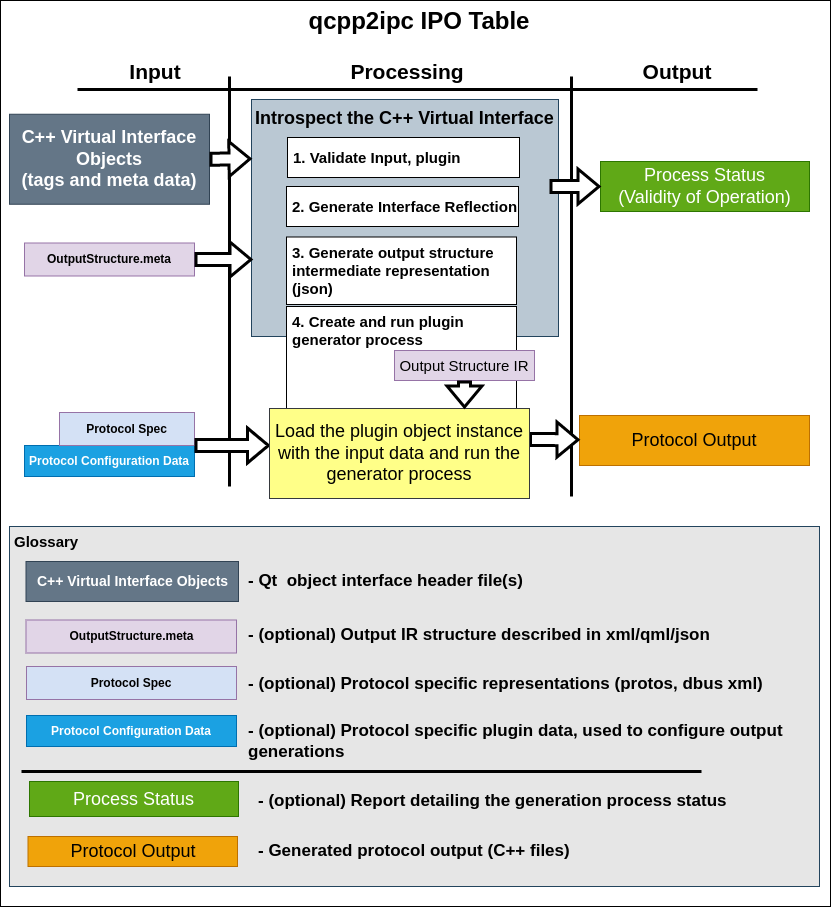

The diagram above was exported from draw.io. Its source (the exported page's mxGraphModel, read from the mxfile embedded in the PNG):
<mxGraphModel dx="954" dy="832" grid="1" gridSize="10" guides="1" tooltips="1" connect="1" arrows="1" fold="1" page="1" pageScale="1" pageWidth="850" pageHeight="1100" math="0" shadow="0">
  <root>
    <mxCell id="0" />
    <mxCell id="1" parent="0" />
    <mxCell id="VeZqt81WSEtjr2i2yPWG-1" value="&lt;b style=&quot;font-size: 24px;&quot;&gt;&lt;font style=&quot;font-size: 24px;&quot;&gt;qcpp2ipc IPO Table&lt;/font&gt;&lt;/b&gt;" style="rounded=0;whiteSpace=wrap;html=1;align=center;verticalAlign=top;spacingLeft=8;fontSize=24;" parent="1" vertex="1">
      <mxGeometry x="11" y="4" width="830" height="906" as="geometry" />
    </mxCell>
    <mxCell id="VeZqt81WSEtjr2i2yPWG-2" value="C++ Virtual Interface Objects &lt;br&gt;(tags and meta data)" style="rounded=0;whiteSpace=wrap;html=1;fontSize=18;fillColor=#647687;fontColor=#ffffff;strokeColor=#314354;fontStyle=1" parent="1" vertex="1">
      <mxGeometry x="20" y="117.75" width="200" height="90" as="geometry" />
    </mxCell>
    <mxCell id="VeZqt81WSEtjr2i2yPWG-4" value="" style="endArrow=none;html=1;rounded=0;fontSize=18;strokeWidth=3;" parent="1" edge="1">
      <mxGeometry width="50" height="50" relative="1" as="geometry">
        <mxPoint x="88" y="93" as="sourcePoint" />
        <mxPoint x="768" y="93" as="targetPoint" />
      </mxGeometry>
    </mxCell>
    <mxCell id="VeZqt81WSEtjr2i2yPWG-5" value="" style="endArrow=none;html=1;rounded=0;fontSize=18;strokeWidth=3;" parent="1" edge="1">
      <mxGeometry width="50" height="50" relative="1" as="geometry">
        <mxPoint x="240" y="80" as="sourcePoint" />
        <mxPoint x="240" y="490" as="targetPoint" />
      </mxGeometry>
    </mxCell>
    <mxCell id="VeZqt81WSEtjr2i2yPWG-6" value="" style="endArrow=none;html=1;rounded=0;fontSize=18;strokeWidth=3;" parent="1" edge="1">
      <mxGeometry width="50" height="50" relative="1" as="geometry">
        <mxPoint x="582" y="80" as="sourcePoint" />
        <mxPoint x="582" y="500" as="targetPoint" />
      </mxGeometry>
    </mxCell>
    <mxCell id="VeZqt81WSEtjr2i2yPWG-8" value="Input" style="text;html=1;strokeColor=none;fillColor=none;align=center;verticalAlign=middle;whiteSpace=wrap;rounded=0;fontSize=21;fontStyle=1" parent="1" vertex="1">
      <mxGeometry x="121" y="60" width="90" height="30" as="geometry" />
    </mxCell>
    <mxCell id="VeZqt81WSEtjr2i2yPWG-9" value="Processing" style="text;html=1;strokeColor=none;fillColor=none;align=center;verticalAlign=middle;whiteSpace=wrap;rounded=0;fontSize=21;fontStyle=1" parent="1" vertex="1">
      <mxGeometry x="348" y="60" width="140" height="30" as="geometry" />
    </mxCell>
    <mxCell id="VeZqt81WSEtjr2i2yPWG-10" value="Output" style="text;html=1;strokeColor=none;fillColor=none;align=center;verticalAlign=middle;whiteSpace=wrap;rounded=0;fontSize=21;fontStyle=1" parent="1" vertex="1">
      <mxGeometry x="618" y="60" width="140" height="30" as="geometry" />
    </mxCell>
    <mxCell id="VeZqt81WSEtjr2i2yPWG-11" value="Protocol Output" style="rounded=0;whiteSpace=wrap;html=1;fontSize=18;fillColor=#f0a30a;fontColor=#000000;strokeColor=#BD7000;" parent="1" vertex="1">
      <mxGeometry x="590" y="419" width="230" height="50" as="geometry" />
    </mxCell>
    <mxCell id="VeZqt81WSEtjr2i2yPWG-12" value="&lt;b&gt;Introspect the C++ Virtual Interface&lt;br&gt;&lt;/b&gt;" style="rounded=0;whiteSpace=wrap;html=1;fontSize=18;fillColor=#bac8d3;strokeColor=#23445d;verticalAlign=top;spacingTop=2;" parent="1" vertex="1">
      <mxGeometry x="262" y="103" width="307" height="237" as="geometry" />
    </mxCell>
    <mxCell id="VeZqt81WSEtjr2i2yPWG-17" value="" style="shape=flexArrow;endArrow=classic;html=1;rounded=0;strokeWidth=3;fontSize=21;exitX=0.998;exitY=0.344;exitDx=0;exitDy=0;exitPerimeter=0;fillColor=default;" parent="1" source="VeZqt81WSEtjr2i2yPWG-15" target="VeZqt81WSEtjr2i2yPWG-11" edge="1">
      <mxGeometry width="50" height="50" relative="1" as="geometry">
        <mxPoint x="658" y="404" as="sourcePoint" />
        <mxPoint x="708" y="354" as="targetPoint" />
      </mxGeometry>
    </mxCell>
    <mxCell id="VeZqt81WSEtjr2i2yPWG-18" value="" style="shape=flexArrow;endArrow=classic;html=1;rounded=0;strokeWidth=3;fontSize=21;exitX=1;exitY=0.5;exitDx=0;exitDy=0;entryX=0;entryY=0.25;entryDx=0;entryDy=0;fillColor=default;" parent="1" source="VeZqt81WSEtjr2i2yPWG-2" target="VeZqt81WSEtjr2i2yPWG-12" edge="1">
      <mxGeometry width="50" height="50" relative="1" as="geometry">
        <mxPoint x="423" y="193" as="sourcePoint" />
        <mxPoint x="423" y="243" as="targetPoint" />
      </mxGeometry>
    </mxCell>
    <mxCell id="4aDjj62SBzejUR-m1qLT-1" value="Protocol Configuration Data" style="rounded=0;whiteSpace=wrap;html=1;fillColor=#1ba1e2;strokeColor=#006EAF;fontStyle=1;fontColor=#ffffff;" parent="1" vertex="1">
      <mxGeometry x="35" y="449" width="170" height="31" as="geometry" />
    </mxCell>
    <mxCell id="4aDjj62SBzejUR-m1qLT-2" value="Process Status&lt;br&gt;(Validity of Operation)" style="rounded=0;whiteSpace=wrap;html=1;fontSize=18;fillColor=#60a917;fontColor=#ffffff;strokeColor=#2D7600;" parent="1" vertex="1">
      <mxGeometry x="611" y="165" width="209" height="50" as="geometry" />
    </mxCell>
    <mxCell id="4aDjj62SBzejUR-m1qLT-3" value="" style="shape=flexArrow;endArrow=classic;html=1;rounded=0;strokeWidth=3;fontSize=21;fillColor=default;" parent="1" target="4aDjj62SBzejUR-m1qLT-2" edge="1">
      <mxGeometry width="50" height="50" relative="1" as="geometry">
        <mxPoint x="560" y="190" as="sourcePoint" />
        <mxPoint x="583" y="180.58" as="targetPoint" />
      </mxGeometry>
    </mxCell>
    <mxCell id="4aDjj62SBzejUR-m1qLT-4" value="OutputStructure.meta" style="rounded=0;whiteSpace=wrap;html=1;fillColor=#e1d5e7;strokeColor=#9673a6;fontStyle=1" parent="1" vertex="1">
      <mxGeometry x="35" y="246.5" width="170" height="33" as="geometry" />
    </mxCell>
    <mxCell id="4aDjj62SBzejUR-m1qLT-6" value="Protocol Spec" style="rounded=0;whiteSpace=wrap;html=1;fillColor=#D4E1F5;strokeColor=#9673a6;fontStyle=1" parent="1" vertex="1">
      <mxGeometry x="70" y="416" width="135" height="33" as="geometry" />
    </mxCell>
    <mxCell id="4aDjj62SBzejUR-m1qLT-8" value="" style="shape=flexArrow;endArrow=classic;html=1;rounded=0;strokeWidth=3;fontSize=21;exitX=1;exitY=1;exitDx=0;exitDy=0;fillColor=default;entryX=0.002;entryY=0.411;entryDx=0;entryDy=0;entryPerimeter=0;" parent="1" source="4aDjj62SBzejUR-m1qLT-6" edge="1" target="VeZqt81WSEtjr2i2yPWG-15">
      <mxGeometry width="50" height="50" relative="1" as="geometry">
        <mxPoint x="230" y="202.75" as="sourcePoint" />
        <mxPoint x="290.5" y="479.94471153846143" as="targetPoint" />
      </mxGeometry>
    </mxCell>
    <mxCell id="4aDjj62SBzejUR-m1qLT-9" value="" style="shape=flexArrow;endArrow=classic;html=1;rounded=0;strokeWidth=3;fontSize=21;exitX=1;exitY=0.5;exitDx=0;exitDy=0;fillColor=default;entryX=0.003;entryY=0.675;entryDx=0;entryDy=0;entryPerimeter=0;" parent="1" edge="1" target="VeZqt81WSEtjr2i2yPWG-12" source="4aDjj62SBzejUR-m1qLT-4">
      <mxGeometry width="50" height="50" relative="1" as="geometry">
        <mxPoint x="205" y="344.6399999999999" as="sourcePoint" />
        <mxPoint x="260" y="270" as="targetPoint" />
      </mxGeometry>
    </mxCell>
    <mxCell id="4aDjj62SBzejUR-m1qLT-10" value="&lt;b style=&quot;font-size: 15px;&quot;&gt;Glossary&lt;/b&gt;" style="rounded=0;whiteSpace=wrap;html=1;fillColor=#E6E6E6;strokeColor=#23445d;fontSize=15;align=left;verticalAlign=top;spacingLeft=3;" parent="1" vertex="1">
      <mxGeometry x="20" y="530" width="810" height="360" as="geometry" />
    </mxCell>
    <mxCell id="4aDjj62SBzejUR-m1qLT-11" value="OutputStructure.meta" style="rounded=0;whiteSpace=wrap;html=1;fillColor=#e1d5e7;strokeColor=#9673a6;fontStyle=1" parent="1" vertex="1">
      <mxGeometry x="36.5" y="623.5" width="210.5" height="33" as="geometry" />
    </mxCell>
    <mxCell id="4aDjj62SBzejUR-m1qLT-12" value="C++ Virtual Interface Objects" style="rounded=0;whiteSpace=wrap;html=1;fontSize=14;fillColor=#647687;fontColor=#ffffff;strokeColor=#314354;fontStyle=1" parent="1" vertex="1">
      <mxGeometry x="36.5" y="565" width="212.5" height="40" as="geometry" />
    </mxCell>
    <mxCell id="4aDjj62SBzejUR-m1qLT-13" value="&lt;b style=&quot;font-size: 17px;&quot;&gt;&lt;font style=&quot;font-size: 17px;&quot;&gt;- Qt&amp;nbsp; object interface header file(s)&lt;/font&gt;&lt;/b&gt;" style="text;html=1;strokeColor=none;fillColor=none;align=left;verticalAlign=middle;whiteSpace=wrap;rounded=0;fontSize=17;" parent="1" vertex="1">
      <mxGeometry x="257" y="570" width="510" height="30" as="geometry" />
    </mxCell>
    <mxCell id="4aDjj62SBzejUR-m1qLT-14" value="&lt;b style=&quot;font-size: 17px;&quot;&gt;&lt;font style=&quot;font-size: 17px;&quot;&gt;- (optional) Output IR structure described in xml/qml/json&lt;/font&gt;&lt;/b&gt;" style="text;html=1;strokeColor=none;fillColor=none;align=left;verticalAlign=middle;whiteSpace=wrap;rounded=0;fontSize=17;" parent="1" vertex="1">
      <mxGeometry x="257" y="623.5" width="510" height="30" as="geometry" />
    </mxCell>
    <mxCell id="4aDjj62SBzejUR-m1qLT-15" value="Protocol Spec" style="rounded=0;whiteSpace=wrap;html=1;fillColor=#D4E1F5;strokeColor=#9673a6;fontStyle=1" parent="1" vertex="1">
      <mxGeometry x="37" y="670" width="210" height="33" as="geometry" />
    </mxCell>
    <mxCell id="4aDjj62SBzejUR-m1qLT-16" value="&lt;b style=&quot;font-size: 17px;&quot;&gt;&lt;font style=&quot;font-size: 17px;&quot;&gt;- (optional) Protocol specific representations (protos, dbus xml)&lt;/font&gt;&lt;/b&gt;" style="text;html=1;strokeColor=none;fillColor=none;align=left;verticalAlign=middle;whiteSpace=wrap;rounded=0;fontSize=17;" parent="1" vertex="1">
      <mxGeometry x="257" y="673" width="540" height="30" as="geometry" />
    </mxCell>
    <mxCell id="4aDjj62SBzejUR-m1qLT-18" value="&lt;b style=&quot;font-size: 17px;&quot;&gt;&lt;font style=&quot;font-size: 17px;&quot;&gt;- (optional) Protocol specific plugin data, used to configure output generations&lt;/font&gt;&lt;/b&gt;" style="text;html=1;strokeColor=none;fillColor=none;align=left;verticalAlign=middle;whiteSpace=wrap;rounded=0;fontSize=17;" parent="1" vertex="1">
      <mxGeometry x="257" y="730" width="563" height="30" as="geometry" />
    </mxCell>
    <mxCell id="4aDjj62SBzejUR-m1qLT-19" value="Protocol Configuration Data" style="rounded=0;whiteSpace=wrap;html=1;fillColor=#1ba1e2;strokeColor=#006EAF;fontStyle=1;fontColor=#ffffff;" parent="1" vertex="1">
      <mxGeometry x="37" y="719" width="210" height="31" as="geometry" />
    </mxCell>
    <mxCell id="4aDjj62SBzejUR-m1qLT-20" value="Process Status" style="rounded=0;whiteSpace=wrap;html=1;fontSize=18;fillColor=#60a917;fontColor=#ffffff;strokeColor=#2D7600;" parent="1" vertex="1">
      <mxGeometry x="40" y="785" width="209" height="35" as="geometry" />
    </mxCell>
    <mxCell id="4aDjj62SBzejUR-m1qLT-21" value="&lt;b style=&quot;font-size: 17px;&quot;&gt;&lt;font style=&quot;font-size: 17px;&quot;&gt;- (optional) Report detailing the generation process status&lt;/font&gt;&lt;/b&gt;" style="text;html=1;strokeColor=none;fillColor=none;align=left;verticalAlign=middle;whiteSpace=wrap;rounded=0;fontSize=17;" parent="1" vertex="1">
      <mxGeometry x="267" y="790" width="553" height="30" as="geometry" />
    </mxCell>
    <mxCell id="4aDjj62SBzejUR-m1qLT-22" value="Protocol Output" style="rounded=0;whiteSpace=wrap;html=1;fontSize=18;fillColor=#f0a30a;fontColor=#000000;strokeColor=#BD7000;" parent="1" vertex="1">
      <mxGeometry x="38.5" y="840" width="209.5" height="30" as="geometry" />
    </mxCell>
    <mxCell id="4aDjj62SBzejUR-m1qLT-23" value="&lt;b style=&quot;font-size: 17px;&quot;&gt;&lt;font style=&quot;font-size: 17px;&quot;&gt;- Generated protocol output (C++ files)&lt;/font&gt;&lt;/b&gt;" style="text;html=1;strokeColor=none;fillColor=none;align=left;verticalAlign=middle;whiteSpace=wrap;rounded=0;fontSize=17;" parent="1" vertex="1">
      <mxGeometry x="267" y="840" width="510" height="30" as="geometry" />
    </mxCell>
    <mxCell id="4aDjj62SBzejUR-m1qLT-24" value="" style="endArrow=none;html=1;rounded=0;fontSize=18;strokeWidth=3;" parent="1" edge="1">
      <mxGeometry width="50" height="50" relative="1" as="geometry">
        <mxPoint x="32" y="775" as="sourcePoint" />
        <mxPoint x="712" y="775" as="targetPoint" />
      </mxGeometry>
    </mxCell>
    <mxCell id="X6hI0BCoj3vWsjelIx0x-1" value="3. Generate output structure intermediate representation (json)" style="rounded=0;whiteSpace=wrap;html=1;fontStyle=1;align=left;spacingLeft=4;fontSize=15;" vertex="1" parent="1">
      <mxGeometry x="297" y="240.5" width="230" height="67.5" as="geometry" />
    </mxCell>
    <mxCell id="X6hI0BCoj3vWsjelIx0x-2" value="1. Validate Input, plugin" style="rounded=0;whiteSpace=wrap;html=1;fontStyle=1;fontSize=15;align=left;spacingLeft=4;" vertex="1" parent="1">
      <mxGeometry x="298" y="141" width="232" height="40" as="geometry" />
    </mxCell>
    <mxCell id="X6hI0BCoj3vWsjelIx0x-4" value="2. Generate Interface Reflection" style="rounded=0;whiteSpace=wrap;html=1;fontStyle=1;fontSize=15;align=left;spacingLeft=4;" vertex="1" parent="1">
      <mxGeometry x="297" y="190" width="232" height="40" as="geometry" />
    </mxCell>
    <mxCell id="X6hI0BCoj3vWsjelIx0x-6" value="4. Create and run plugin generator process" style="rounded=0;whiteSpace=wrap;html=1;fontStyle=1;align=left;spacingLeft=4;fontSize=15;verticalAlign=top;" vertex="1" parent="1">
      <mxGeometry x="297" y="310" width="230" height="180" as="geometry" />
    </mxCell>
    <mxCell id="VeZqt81WSEtjr2i2yPWG-15" value="Load the plugin object instance with the input data and run the generator process" style="rounded=0;whiteSpace=wrap;html=1;fontSize=18;fillColor=#ffff88;strokeColor=#36393d;align=center;" parent="1" vertex="1">
      <mxGeometry x="280" y="412" width="260" height="90" as="geometry" />
    </mxCell>
    <mxCell id="X6hI0BCoj3vWsjelIx0x-8" value="Output Structure IR" style="rounded=0;whiteSpace=wrap;html=1;fontSize=15;fillColor=#e1d5e7;strokeColor=#9673a6;" vertex="1" parent="1">
      <mxGeometry x="405" y="354" width="140" height="30" as="geometry" />
    </mxCell>
    <mxCell id="X6hI0BCoj3vWsjelIx0x-9" value="" style="shape=flexArrow;endArrow=classic;html=1;rounded=0;strokeWidth=3;fontSize=21;exitX=0.5;exitY=1;exitDx=0;exitDy=0;fillColor=default;entryX=0.75;entryY=0;entryDx=0;entryDy=0;" edge="1" parent="1" source="X6hI0BCoj3vWsjelIx0x-8" target="VeZqt81WSEtjr2i2yPWG-15">
      <mxGeometry width="50" height="50" relative="1" as="geometry">
        <mxPoint x="549.48" y="452.96000000000004" as="sourcePoint" />
        <mxPoint x="600" y="453.2774287095215" as="targetPoint" />
      </mxGeometry>
    </mxCell>
  </root>
</mxGraphModel>